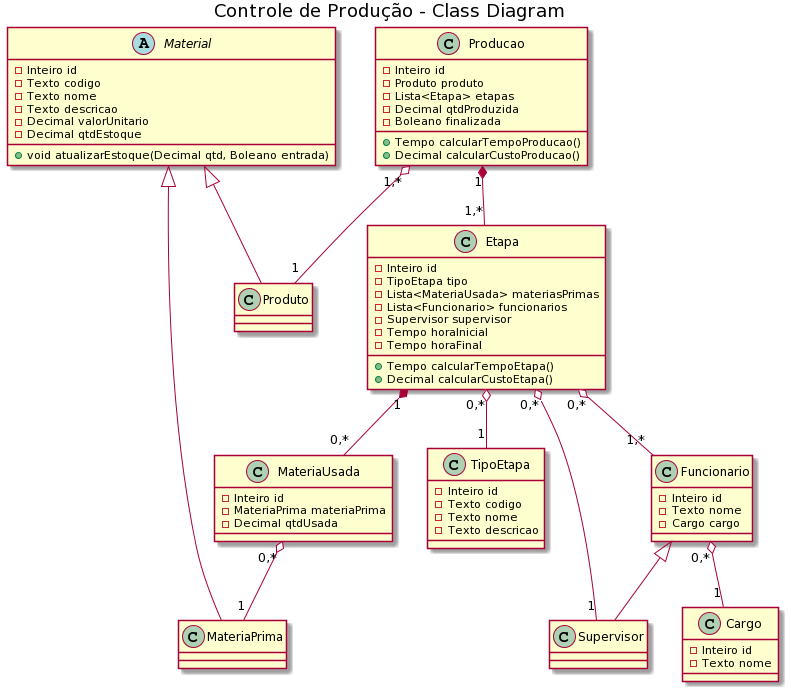

The diagram above was rendered by PlantUML. Its source (embedded in the PNG):
@startuml
title Controle de Produção - Class Diagram

abstract class Material{
  -Inteiro id
  -Texto codigo
  -Texto nome
  -Texto descricao
  -Decimal valorUnitario
  -Decimal qtdEstoque
  +void atualizarEstoque(Decimal qtd, Boleano entrada)
}

class Produto{}

class MateriaPrima{}

class Producao {
  -Inteiro id
  -Produto produto
  -Lista<Etapa> etapas
  -Decimal qtdProduzida
  -Boleano finalizada
  +Tempo calcularTempoProducao()
  +Decimal calcularCustoProducao()
}

class MateriaUsada{
  -Inteiro id
  -MateriaPrima materiaPrima
  -Decimal qtdUsada
}

class Etapa{
  -Inteiro id
  -TipoEtapa tipo
  -Lista<MateriaUsada> materiasPrimas
  -Lista<Funcionario> funcionarios
  -Supervisor supervisor
  -Tempo horaInicial
  -Tempo horaFinal
  +Tempo calcularTempoEtapa()
  +Decimal calcularCustoEtapa()
}

class TipoEtapa{
  -Inteiro id
  -Texto codigo
  -Texto nome
  -Texto descricao
}

class Funcionario{
  -Inteiro id
  -Texto nome
  -Cargo cargo
}

class Supervisor{
  
}

class Cargo{
  -Inteiro id
  -Texto nome
}

Material <|-- Produto
Material <|-- MateriaPrima

Producao "1,*" o-- "1" Produto
Producao "1" *-- "1,*" Etapa

MateriaUsada "0,*" o-- "1" MateriaPrima

Funcionario "0,*" o-- "1" Cargo
Funcionario <|-- Supervisor

Etapa "0,*" o-- "1" TipoEtapa
Etapa "1" *-- "0,*" MateriaUsada
Etapa "0,*" o-- "1,*" Funcionario
Etapa "0,*" o-- "1" Supervisor
@enduml